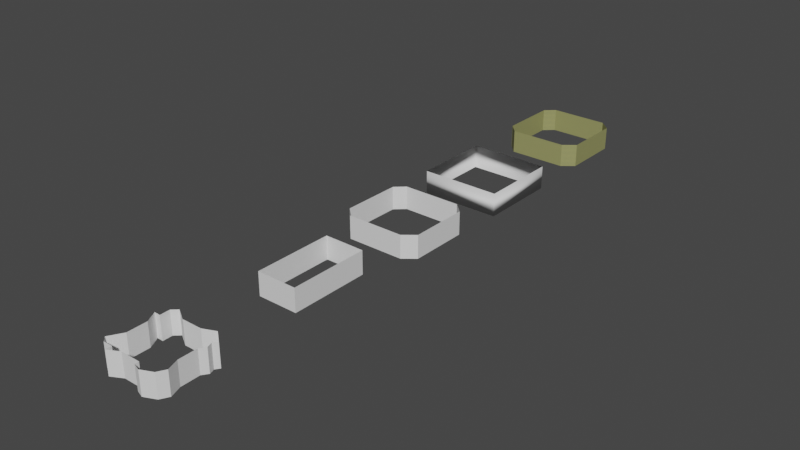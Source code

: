 # Source: rooms.blend  (saved by Blender 3.1.7; exported with 4.5.12 LTS)
import bpy
from mathutils import Matrix  # noqa: F401  (used for matrix-valued properties, if any)

bpy.ops.wm.read_factory_settings(use_empty=True)
scene = bpy.context.scene
scene.name = 'Scene'

# ---- collections
col_collection = bpy.data.collections.new('Collection'); scene.collection.children.link(col_collection)

# ---- images (referenced by path relative to the original .blend; pixels are not part of the script)
import os
ASSET_DIR = os.environ.get("B2B_ASSET_DIR", "")  # directory of the original .blend (textures are referenced by path, not embedded)
HERE = os.path.dirname(os.path.abspath(__file__))  # packed textures are extracted next to this script under _unpacked/

def load_image(name, relpath, width, height, colorspace="sRGB"):
    """Load a texture the original file referenced (path relative to the .blend, or extracted next to this script)."""
    p = next((c for c in (os.path.join(HERE, relpath), os.path.join(ASSET_DIR, relpath)) if relpath and os.path.exists(c)), "")
    if p:
        img = bpy.data.images.load(p, check_existing=True)
        img.name = name
    else:  # same state as the original file: an image datablock whose file is absent (Cycles renders it pink)
        img = bpy.data.images.new(name, width, height)
        img.source = "FILE"
        img.filepath = "//" + (relpath or name)
    img.colorspace_settings.name = colorspace
    return img
img_the_backrooms_wallpaper__seamless__by_dalay_lamma_df1ci3n_fullv = load_image('the_backrooms_wallpaper__seamless__by_dalay_lamma_df1ci3n-fullv', '_unpacked/the_backrooms_wallpaper__seamless__by_dalay_lamma_df1ci3n-fullview.b33788fd.png', 600, 594, 'sRGB')

# ---- materials (node trees are filled in below, after node groups)
mat_material = bpy.data.materials.new('Material')
mat_material.use_transparent_shadow = False
mat_materialsmall = bpy.data.materials.new('MaterialSmall')
mat_materialsmall.use_transparent_shadow = False
mat_test = bpy.data.materials.new('Test')
mat_test.use_transparent_shadow = False

# ---- node groups
ng_auto_smooth = bpy.data.node_groups.new('Auto Smooth', 'GeometryNodeTree')
_s = ng_auto_smooth.interface.new_socket(name='Geometry', in_out='OUTPUT', socket_type='NodeSocketGeometry')
_s = ng_auto_smooth.interface.new_socket(name='Geometry', in_out='INPUT', socket_type='NodeSocketGeometry')
_s = ng_auto_smooth.interface.new_socket(name='Angle', in_out='INPUT', socket_type='NodeSocketFloat')
_s.subtype = 'ANGLE'
_s.min_value = 0.0
_s.max_value = 3.142
ng_auto_smooth.is_modifier = True
_N = ng_auto_smooth.nodes; _L = ng_auto_smooth.links
n0 = _N.new('NodeGroupOutput'); n0.name = 'Group Output'; n0.location = (480, -100)
n1 = _N.new('NodeGroupInput'); n1.name = 'Group Input'; n1.location = (-420, -300)
n2 = _N.new('NodeGroupInput'); n2.name = 'Group Input.001'; n2.location = (-60, -100)
n3 = _N.new('GeometryNodeSetShadeSmooth'); n3.name = 'Set Shade Smooth'; n3.location = (120, -100)
n3.domain = 'EDGE'
n4 = _N.new('GeometryNodeSetShadeSmooth'); n4.name = 'Set Shade Smooth.001'; n4.location = (300, -100)
n5 = _N.new('GeometryNodeInputMeshEdgeAngle'); n5.name = 'Edge Angle'; n5.location = (-420, -220)
n6 = _N.new('GeometryNodeInputEdgeSmooth'); n6.name = 'Is Edge Smooth'; n6.location = (-60, -160)
n7 = _N.new('GeometryNodeInputShadeSmooth'); n7.name = 'Is Face Smooth'; n7.location = (-240, -340)
n8 = _N.new('FunctionNodeBooleanMath'); n8.name = 'Boolean Math'; n8.location = (-60, -220)
n9 = _N.new('FunctionNodeCompare'); n9.name = 'Compare'; n9.location = (-240, -180)
n9.operation = 'LESS_EQUAL'
_L.new(n5.outputs[0], n9.inputs[0])
_L.new(n4.outputs[0], n0.inputs[0])
_L.new(n1.outputs[1], n9.inputs[1])
_L.new(n9.outputs[0], n8.inputs[0])
_L.new(n7.outputs[0], n8.inputs[1])
_L.new(n2.outputs[0], n3.inputs[0])
_L.new(n6.outputs[0], n3.inputs[1])
_L.new(n3.outputs[0], n4.inputs[0])
_L.new(n8.outputs[0], n3.inputs[2])
n0.is_active_output = True

# ---- material node trees
mat_material.use_nodes = True; mat_material.node_tree.nodes.clear()
_N = mat_material.node_tree.nodes; _L = mat_material.node_tree.links
n0 = _N.new('ShaderNodeMapping'); n0.name = 'Mapping'; n0.location = (1343, -232)
n1 = _N.new('ShaderNodeBsdfDiffuse'); n1.name = 'Diffuse BSDF'; n1.location = (-332, 401)
n1.inputs[0].default_value = (0.01143, 0.8, 0.1485, 1.0)
n2 = _N.new('ShaderNodeMapping'); n2.name = 'Mapping.001'; n2.location = (-612, 185)
n2.inputs[3].default_value = (6.6, 4.4, 1.0)
n3 = _N.new('ShaderNodeTexCoord'); n3.name = 'Texture Coordinate'; n3.location = (-863, 145)
n4 = _N.new('ShaderNodeTexImage'); n4.name = 'Image Texture'; n4.location = (-343, 95)
n4.image = img_the_backrooms_wallpaper__seamless__by_dalay_lamma_df1ci3n_fullv
n5 = _N.new('ShaderNodeBsdfPrincipled'); n5.name = 'Principled BSDF'; n5.location = (-20, 222)
n5.distribution = 'GGX'
n5.subsurface_method = 'BURLEY'
n5.inputs[3].default_value = 1.45
n5.inputs[27].default_value = (0.0, 0.0, 0.0, 1.0)
n5.inputs[28].default_value = 1.0
n6 = _N.new('ShaderNodeOutputMaterial'); n6.name = 'Material Output'; n6.location = (294, 221)
_L.new(n5.outputs[0], n6.inputs[0])
_L.new(n4.outputs[0], n5.inputs[0])
_L.new(n2.outputs[0], n4.inputs[0])
_L.new(n3.outputs[2], n2.inputs[0])
n6.is_active_output = True
mat_materialsmall.use_nodes = True; mat_materialsmall.node_tree.nodes.clear()
_N = mat_materialsmall.node_tree.nodes; _L = mat_materialsmall.node_tree.links
n0 = _N.new('ShaderNodeTexImage'); n0.name = 'Image Texture'; n0.location = (-343, 95)
n0.image = img_the_backrooms_wallpaper__seamless__by_dalay_lamma_df1ci3n_fullv
n1 = _N.new('ShaderNodeOutputMaterial'); n1.name = 'Material Output'; n1.location = (300, 300)
n2 = _N.new('ShaderNodeBsdfPrincipled'); n2.name = 'Principled BSDF.001'; n2.location = (-33, 187)
n2.distribution = 'GGX'
n2.subsurface_method = 'BURLEY'
n2.inputs[3].default_value = 1.45
n2.inputs[27].default_value = (0.0, 0.0, 0.0, 1.0)
n2.inputs[28].default_value = 1.0
n3 = _N.new('ShaderNodeMapping'); n3.name = 'Mapping.001'; n3.location = (-612, 185)
n3.inputs[3].default_value = (7.7, 1.0, 1.0)
n4 = _N.new('ShaderNodeTexCoord'); n4.name = 'Texture Coordinate'; n4.location = (-863, 145)
_L.new(n0.outputs[0], n2.inputs[0])
_L.new(n2.outputs[0], n1.inputs[0])
_L.new(n3.outputs[0], n0.inputs[0])
_L.new(n4.outputs[2], n3.inputs[0])
n1.is_active_output = True
mat_test.use_nodes = True; mat_test.node_tree.nodes.clear()
_N = mat_test.node_tree.nodes; _L = mat_test.node_tree.links
n0 = _N.new('ShaderNodeBsdfPrincipled'); n0.name = 'Principled BSDF'; n0.location = (10, 300)
n0.distribution = 'GGX'
n0.subsurface_method = 'RANDOM_WALK_SKIN'
n0.inputs[0].default_value = (0.01741, 0.8, 0.0, 1.0)
n0.inputs[3].default_value = 1.45
n0.inputs[27].default_value = (0.0, 0.0, 0.0, 1.0)
n0.inputs[28].default_value = 1.0
n1 = _N.new('ShaderNodeOutputMaterial'); n1.name = 'Material Output'; n1.location = (300, 300)
_L.new(n0.outputs[0], n1.inputs[0])
n1.is_active_output = True

# ---- world
world_world = bpy.data.worlds.new('World'); scene.world = world_world
world_world.use_nodes = True; world_world.node_tree.nodes.clear()
_N = world_world.node_tree.nodes; _L = world_world.node_tree.links
n0 = _N.new('ShaderNodeOutputWorld'); n0.name = 'World Output'; n0.location = (300, 300)
n1 = _N.new('ShaderNodeBackground'); n1.name = 'Background'; n1.location = (10, 300)
n1.inputs[0].default_value = (0.05088, 0.05088, 0.05088, 1.0)
_L.new(n1.outputs[0], n0.inputs[0])
n0.is_active_output = True
world_world.color = (0.05088, 0.05088, 0.05088)
world_world.use_sun_shadow = False
world_world.sun_shadow_jitter_overblur = 0.0

# ---- meshes
me_mesh = bpy.data.meshes.new('Mesh')
me_mesh.from_pydata([(1.722, 1.727, -0.4044), (1.722, 1.727, -0.4044), (1.726, -1.728, -0.4044), (-1.695, -1.724, -0.4044), (-1.705, 1.723, -0.4044), (1.722, 1.726, -0.4044), (1.722, 1.727, -0.4044), (1.726, -1.728, -0.4044), (1.726, -1.728, -0.4044), (-1.695, -1.724, -0.4044), (-1.705, 1.723, -0.4044), (1.722, 1.726, -0.4044), (1.722, 1.727, -0.4044), (1.726, -1.728, -0.4044), (1.726, -1.728, -0.4044), (-1.695, -1.724, -0.4044), (-1.705, 1.723, -0.4044), (1.722, 1.726, -0.4044), (1.722, 1.727, -0.4044), (1.726, -1.728, -0.4044), (1.726, -1.728, -0.4044), (-1.695, -1.724, -0.4044), (-1.705, 1.723, -0.4044), (1.722, 1.726, -0.4044), (1.722, 1.727, -0.4044), (1.726, -1.728, -0.4044), (1.726, -1.728, 0.5956), (-1.695, -1.724, 0.5956), (-1.705, 1.723, 0.5956), (1.722, 1.726, 0.5956), (1.722, 1.727, 0.5956), (1.726, -1.728, 0.5956)], [(0, 1), (5, 0)], [(2, 1, 6, 7), (7, 6, 12, 13), (5, 4, 10, 11), (3, 2, 8, 9), (4, 3, 9, 10), (13, 12, 18, 19), (10, 9, 15, 16), (11, 10, 16, 17), (9, 8, 14, 15), (17, 16, 22, 23), (15, 14, 20, 21), (19, 18, 24, 25), (16, 15, 21, 22), (25, 31, 30, 24), (22, 28, 27, 21), (23, 29, 28, 22), (21, 27, 26, 20)])
me_mesh.materials.append(None)
me_mesh.use_remesh_fix_poles = True
me_mesh.use_remesh_preserve_attributes = False
me_mesh.update()
me_mesh_001 = bpy.data.meshes.new('Mesh.001')
me_mesh_001.from_pydata([(-1.51, -1.111, -0.3333), (-1.487, 1.44, -0.3333), (-1.073, 1.823, -0.3333), (1.446, 1.823, -0.3333), (1.909, 1.393, -0.3333), (1.909, -1.143, -0.3333), (1.399, -1.557, -0.3333), (-1.089, -1.557, -0.3333), (-1.503, -1.111, -0.3333), (-1.51, -1.111, -0.3333), (-1.487, 1.44, -0.3333), (-1.073, 1.823, -0.3333), (1.446, 1.823, -0.3333), (1.909, 1.393, -0.3333), (1.909, -1.143, -0.3333), (1.399, -1.557, -0.3333), (-1.089, -1.557, -0.3333), (-1.503, -1.111, -0.3333), (-1.51, -1.111, 0.6667), (-1.487, 1.44, 0.6667), (-1.073, 1.823, 0.6667), (1.446, 1.823, 0.6667), (1.909, 1.393, 0.6667), (1.909, -1.143, 0.6667), (1.399, -1.557, 0.6667), (-1.089, -1.557, 0.6667), (-1.503, -1.111, 0.6667)], [(8, 0)], [(2, 11, 10, 1), (7, 16, 15, 6), (5, 14, 13, 4), (3, 12, 11, 2), (1, 10, 9, 0), (8, 17, 16, 7), (6, 15, 14, 5), (4, 13, 12, 3), (12, 21, 20, 11), (10, 19, 18, 9), (17, 26, 25, 16), (15, 24, 23, 14), (13, 22, 21, 12), (11, 20, 19, 10), (16, 25, 24, 15), (14, 23, 22, 13)])
me_mesh_001.update()
me_mesh_003 = bpy.data.meshes.new('Mesh.003')
me_mesh_003.from_pydata([(0.756, -1.476, 0.0), (-1.006, -1.472, 0.0), (-1.012, 1.99, 0.0), (0.75, 1.98, 0.0), (0.7549, -1.474, 0.0), (0.756, -1.476, 0.0), (-1.006, -1.472, 0.0), (-1.012, 1.99, 0.0), (0.75, 1.98, 0.0), (0.7549, -1.474, 0.0), (0.756, -1.476, 1.0), (-1.006, -1.472, 1.0), (-1.012, 1.99, 1.0), (0.75, 1.98, 1.0), (0.7549, -1.474, 1.0)], [], [(2, 3, 8, 7), (0, 1, 6, 5), (3, 4, 9, 8), (1, 2, 7, 6), (7, 8, 13, 12), (5, 6, 11, 10), (8, 9, 14, 13), (6, 7, 12, 11)])
me_mesh_003.materials.append(None)
me_mesh_003.use_remesh_fix_poles = True
me_mesh_003.use_remesh_preserve_attributes = False
me_mesh_003.update()
me_mesh_002 = bpy.data.meshes.new('Mesh.002')
me_mesh_002.from_pydata([(0.4381, 1.221, -0.3333), (0.9768, 1.453, -0.3333), (1.454, 1.068, -0.3333), (1.326, 0.884, -0.3333), (1.405, 0.6452, -0.3333), (1.234, 0.4004, -0.3333), (1.24, -0.4077, -0.3333), (1.418, -0.9158, -0.3333), (1.228, -1.265, -0.3333), (0.732, -1.491, -0.3333), (0.4198, -1.381, -0.3333), (0.4198, -1.21, -0.3333), (-0.4311, -1.21, -0.3333), (-0.9086, -1.467, -0.3333), (-0.9147, -1.204, -0.3333), (-1.319, -1.21, -0.3333), (-1.515, -1.014, -0.3333), (-1.184, -0.4383, -0.3333), (-1.196, 0.4126, -0.3333), (-1.466, 0.9146, -0.3333), (-1.196, 0.9084, -0.3333), (-1.202, 1.331, -0.3333), (-0.9698, 1.539, -0.3333), (-0.4311, 1.215, -0.3333), (0.4425, 1.221, -0.3333), (0.4381, 1.221, -0.3333), (0.9768, 1.453, -0.3333), (1.454, 1.068, -0.3333), (1.326, 0.884, -0.3333), (1.405, 0.6452, -0.3333), (1.234, 0.4004, -0.3333), (1.24, -0.4077, -0.3333), (1.418, -0.9158, -0.3333), (1.228, -1.265, -0.3333), (0.732, -1.491, -0.3333), (0.4198, -1.381, -0.3333), (0.4198, -1.21, -0.3333), (-0.4311, -1.21, -0.3333), (-0.9086, -1.467, -0.3333), (-0.9147, -1.204, -0.3333), (-1.319, -1.21, -0.3333), (-1.515, -1.014, -0.3333), (-1.184, -0.4383, -0.3333), (-1.196, 0.4126, -0.3333), (-1.466, 0.9146, -0.3333), (-1.196, 0.9084, -0.3333), (-1.202, 1.331, -0.3333), (-0.9698, 1.539, -0.3333), (-0.4311, 1.215, -0.3333), (0.4425, 1.221, -0.3333), (0.4381, 1.221, 0.6667), (0.9768, 1.453, 0.6667), (1.454, 1.068, 0.6667), (1.326, 0.884, 0.6667), (1.405, 0.6452, 0.6667), (1.234, 0.4004, 0.6667), (1.24, -0.4077, 0.6667), (1.418, -0.9158, 0.6667), (1.228, -1.265, 0.6667), (0.732, -1.491, 0.6667), (0.4198, -1.381, 0.6667), (0.4198, -1.21, 0.6667), (-0.4311, -1.21, 0.6667), (-0.9086, -1.467, 0.6667), (-0.9147, -1.204, 0.6667), (-1.319, -1.21, 0.6667), (-1.515, -1.014, 0.6667), (-1.184, -0.4383, 0.6667), (-1.196, 0.4126, 0.6667), (-1.466, 0.9146, 0.6667), (-1.196, 0.9084, 0.6667), (-1.202, 1.331, 0.6667), (-0.9698, 1.539, 0.6667), (-0.4311, 1.215, 0.6667), (0.4425, 1.221, 0.6667)], [], [(7, 8, 33, 32), (22, 23, 48, 47), (0, 1, 26, 25), (15, 16, 41, 40), (8, 9, 34, 33), (23, 24, 49, 48), (1, 2, 27, 26), (16, 17, 42, 41), (9, 10, 35, 34), (2, 3, 28, 27), (17, 18, 43, 42), (10, 11, 36, 35), (3, 4, 29, 28), (18, 19, 44, 43), (11, 12, 37, 36), (4, 5, 30, 29), (19, 20, 45, 44), (12, 13, 38, 37), (5, 6, 31, 30), (20, 21, 46, 45), (13, 14, 39, 38), (6, 7, 32, 31), (21, 22, 47, 46), (14, 15, 40, 39), (30, 31, 56, 55), (45, 46, 71, 70), (38, 39, 64, 63), (31, 32, 57, 56), (46, 47, 72, 71), (39, 40, 65, 64), (32, 33, 58, 57), (47, 48, 73, 72), (25, 26, 51, 50), (40, 41, 66, 65), (33, 34, 59, 58), (48, 49, 74, 73), (26, 27, 52, 51), (41, 42, 67, 66), (34, 35, 60, 59), (27, 28, 53, 52), (42, 43, 68, 67), (35, 36, 61, 60), (28, 29, 54, 53), (43, 44, 69, 68), (36, 37, 62, 61), (29, 30, 55, 54), (44, 45, 70, 69), (37, 38, 63, 62)])
me_mesh_002.update()
me_mesh_004 = bpy.data.meshes.new('Mesh.004')
me_mesh_004.from_pydata([(-1.51, -1.111, -0.3333), (-1.487, 1.44, -0.3333), (-1.073, 1.823, -0.3333), (1.446, 1.823, -0.3333), (1.909, 1.393, -0.3333), (1.909, -1.143, -0.3333), (1.399, -1.557, -0.3333), (-1.089, -1.557, -0.3333), (-1.503, -1.111, -0.3333), (-1.51, -1.111, -0.3333), (-1.487, 1.44, -0.3333), (-1.073, 1.823, -0.3333), (1.446, 1.823, -0.3333), (1.909, 1.393, -0.3333), (1.909, -1.143, -0.3333), (1.399, -1.557, -0.3333), (-1.089, -1.557, -0.3333), (-1.503, -1.111, -0.3333), (-1.51, -1.111, 0.6667), (-1.487, 1.44, 0.6667), (-1.073, 1.823, 0.6667), (1.446, 1.823, 0.6667), (1.909, 1.393, 0.6667), (1.909, -1.143, 0.6667), (1.399, -1.557, 0.6667), (-1.089, -1.557, 0.6667), (-1.503, -1.111, 0.6667)], [(8, 0)], [(2, 11, 10, 1), (7, 16, 15, 6), (5, 14, 13, 4), (3, 12, 11, 2), (1, 10, 9, 0), (8, 17, 16, 7), (6, 15, 14, 5), (4, 13, 12, 3), (12, 21, 20, 11), (10, 19, 18, 9), (17, 26, 25, 16), (15, 24, 23, 14), (13, 22, 21, 12), (11, 20, 19, 10), (16, 25, 24, 15), (14, 23, 22, 13)])
me_mesh_004.polygons.foreach_set('material_index', [0, 0, 0, 0, 0, 0, 0, 0, 0, 0, 1, 1, 1, 1, 0, 0])
_uv = me_mesh_004.uv_layers.new(name='UVMap')
_uv.uv.foreach_set('vector', [0.0, 0.0, 0.0, 0.0, 0.0, 0.0, 0.0, 0.0, 0.0, 0.0, 0.0, 0.0, 0.0, 0.0, 0.0, 0.0, 0.0, 0.0, 0.0, 0.0, 0.0, 0.0, 0.0, 0.0, 0.0, 0.0, 0.0, 0.0, 0.0, 0.0, 0.0, 0.0, 0.0, 0.0, 0.0, 0.0, 0.0, 0.0, 0.0, 0.0, 0.0, 0.0, 0.0, 0.0, 0.0, 0.0, 0.0, 0.0, 0.0, 0.0, 0.0, 0.0, 0.0, 0.0, 0.0, 0.0, 0.0, 0.0, 0.0, 0.0, 0.0, 0.0, 0.0, 0.0, 0.005, 1.005, 0.005, -0.005051, 0.995, -0.00505, 0.995, 1.005, 0.005, 1.005, 0.005, -0.005051, 0.995, -0.00505, 0.995, 1.005, 0.005, 1.005, 0.005, -0.005051, 0.995, -0.00505, 0.995, 1.005, 0.005, 1.005, 0.005, -0.005051, 0.995, -0.00505, 0.995, 1.005, 0.005, 1.005, 0.005, -0.005051, 0.995, -0.00505, 0.995, 1.005, 0.005, 1.005, 0.005, -0.005051, 0.995, -0.00505, 0.995, 1.005, 0.005, 1.005, 0.005, -0.005051, 0.995, -0.00505, 0.995, 1.005, 0.005, 1.005, 0.005, -0.005051, 0.995, -0.00505, 0.995, 1.005])
me_mesh_004.materials.append(mat_material)
me_mesh_004.materials.append(mat_materialsmall)
me_mesh_004.materials.append(mat_test)
me_mesh_004.update()

# ---- objects
ob_room00_image = bpy.data.objects.new('Room00 Image', None)
ob_room00_bezier = bpy.data.objects.new('Room00 Bezier', me_mesh)
ob_room02_image = bpy.data.objects.new('Room02 Image', None)
ob_room_02_bezier = bpy.data.objects.new('Room 02 Bezier', me_mesh_001)
ob_room03_image = bpy.data.objects.new('Room03 Image', None)
ob_beziercurve = bpy.data.objects.new('BezierCurve', me_mesh_003)
ob_room01_image = bpy.data.objects.new('Room01 image', None)
ob_room_01beziercurve_001 = bpy.data.objects.new('Room 01BezierCurve.001', me_mesh_002)
ob_room_02_bezier_001 = bpy.data.objects.new('Room 02 Bezier.001', me_mesh_004)

# ---- transforms, parenting, visibility, modifiers, constraints
ob_room00_image.location = (0.07983, 5.141, 0.0)
ob_room00_image.rotation_euler = (0.0, 0.0, 1.571)
ob_room00_image.empty_display_type = 'IMAGE'
ob_room00_image.empty_display_size = 5.0
ob_room00_bezier.location = (0.05971, 5.14, 0.4044)
_m = ob_room00_bezier.modifiers.new('NormalEdit', 'NORMAL_EDIT')
ob_room02_image.location = (0.0, 0.0, 0.0)
ob_room02_image.rotation_euler = (0.0, 0.0, 3.135)
ob_room02_image.empty_display_type = 'IMAGE'
ob_room02_image.empty_display_size = 5.0
ob_room_02_bezier.location = (-0.2362, -0.1126, 0.3333)
_m = ob_room_02_bezier.modifiers.new('Auto Smooth', 'NODES')
_m.node_group = ng_auto_smooth
_gi = [s.identifier for s in ng_auto_smooth.interface.items_tree if s.item_type == 'SOCKET' and s.in_out == 'INPUT']
_m[_gi[1]] = 3.142  # Angle
ob_room03_image.location = (0.0, -5.165, 0.0)
ob_room03_image.rotation_euler = (0.0, 0.0, 1.571)
ob_room03_image.empty_display_type = 'IMAGE'
ob_room03_image.empty_display_size = 5.0
ob_beziercurve.location = (0.1256, -5.435, 0.0)
_m = ob_beziercurve.modifiers.new('Auto Smooth', 'NODES')
_m.node_group = ng_auto_smooth
_gi = [s.identifier for s in ng_auto_smooth.interface.items_tree if s.item_type == 'SOCKET' and s.in_out == 'INPUT']
_m[_gi[1]] = 3.142  # Angle
ob_room01_image.location = (0.0, -11.81, 0.0)
ob_room01_image.rotation_euler = (0.0, 0.0, 1.571)
ob_room01_image.empty_display_type = 'IMAGE'
ob_room01_image.empty_display_size = 5.0
ob_room_01beziercurve_001.location = (-0.04241, -11.85, 0.3333)
_m = ob_room_01beziercurve_001.modifiers.new('Auto Smooth', 'NODES')
_m.node_group = ng_auto_smooth
_gi = [s.identifier for s in ng_auto_smooth.interface.items_tree if s.item_type == 'SOCKET' and s.in_out == 'INPUT']
_m[_gi[1]] = 3.142  # Angle
ob_room_02_bezier_001.location = (-0.2362, 10.89, 0.3333)
_m = ob_room_02_bezier_001.modifiers.new('Auto Smooth', 'NODES')
_m.node_group = ng_auto_smooth
_gi = [s.identifier for s in ng_auto_smooth.interface.items_tree if s.item_type == 'SOCKET' and s.in_out == 'INPUT']
_m[_gi[1]] = 3.142  # Angle

# ---- collection membership
col_collection.objects.link(ob_room00_image)
col_collection.objects.link(ob_room00_bezier)
col_collection.objects.link(ob_room02_image)
col_collection.objects.link(ob_room_02_bezier)
col_collection.objects.link(ob_room03_image)
col_collection.objects.link(ob_beziercurve)
col_collection.objects.link(ob_room01_image)
col_collection.objects.link(ob_room_01beziercurve_001)
col_collection.objects.link(ob_room_02_bezier_001)

# ---- scene / render settings (as saved in the file)
scene.frame_start = 1; scene.frame_end = 250; scene.frame_set(0)
scene.render.engine = 'BLENDER_EEVEE_NEXT'
scene.cycles.sampling_pattern = 'TABULATED_SOBOL'
scene.cycles.use_light_tree = False
scene.view_settings.view_transform = 'Filmic'
bpy.context.view_layer.update()

# ---- added for rendering (the .blend has no active camera and no usable light): camera, sun
cam_auto = bpy.data.cameras.new('AutoCamera')
cam_auto.lens = 50.0
cam_auto.sensor_width = 36.0
cam_auto.clip_end = 1000.0
ob_auto_camera = bpy.data.objects.new('AutoCamera', cam_auto)
scene.collection.objects.link(ob_auto_camera)
ob_auto_camera.location = (24.36, -29.523, 19.9723)
ob_auto_camera.rotation_euler = (1.09748, -7.21219e-08, 0.694738)
scene.camera = ob_auto_camera
light_auto_sun = bpy.data.lights.new('AutoSun', 'SUN')
light_auto_sun.energy = 3.0
light_auto_sun.angle = 0.0523599
ob_auto_sun = bpy.data.objects.new('AutoSun', light_auto_sun)
scene.collection.objects.link(ob_auto_sun)
ob_auto_sun.rotation_euler = (0.872665, 0.174533, 0.523599)
bpy.context.view_layer.update()
